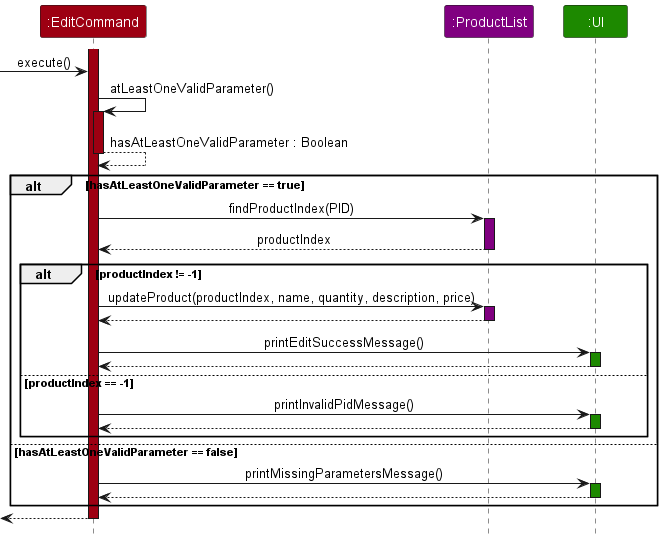

The diagram above was rendered by PlantUML. Its source (embedded in the PNG):
@startuml
!include style.puml
skinparam ArrowFontStyle plain

Participant ":EditCommand" as command COMMANDS_COLOR
Participant ":ProductList" as productlist PRODUCTLIST_COLOR
Participant ":UI" as ui UI_COLOR

activate command COMMANDS_COLOR
-> command : execute()

command -> command : atLeastOneValidParameter()
activate command COMMANDS_COLOR

command --> command : hasAtLeastOneValidParameter : Boolean
deactivate command COMMANDS_COLOR

alt hasAtLeastOneValidParameter == true
    command -> productlist : findProductIndex(PID)
    activate productlist PRODUCTLIST_COLOR
    command <-- productlist : productIndex
    deactivate productlist

    alt productIndex != -1
        command -> productlist : updateProduct(productIndex, name, quantity, description, price)
        activate productlist PRODUCTLIST_COLOR
        command <-- productlist
        deactivate productlist

        command -> ui : printEditSuccessMessage()
        activate ui UI_COLOR
        command <-- ui
        deactivate ui
    else productIndex == -1
        command -> ui : printInvalidPidMessage()
        activate ui UI_COLOR
        command <-- ui
        deactivate ui
    end
else hasAtLeastOneValidParameter == false
    command -> ui : printMissingParametersMessage()
    activate ui UI_COLOR
    command <-- ui
    deactivate ui
end

<-- command
deactivate command

@enduml